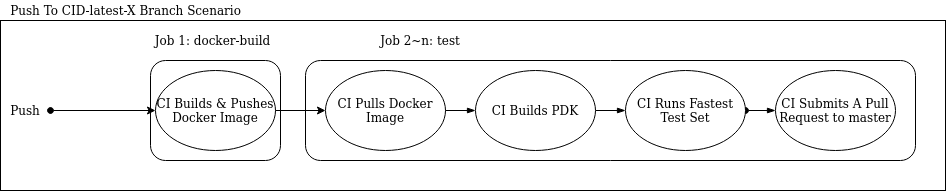

The diagram above was exported from draw.io. Its source (the exported page's mxGraphModel, read from the mxfile embedded in the PNG):
<mxGraphModel dx="1144" dy="696" grid="1" gridSize="10" guides="1" tooltips="1" connect="1" arrows="1" fold="1" page="1" pageScale="1" pageWidth="3300" pageHeight="4681" math="0" shadow="0">
  <root>
    <mxCell id="0" />
    <mxCell id="1" parent="0" />
    <mxCell id="2" value="" style="rounded=0;whiteSpace=wrap;html=1;" vertex="1" parent="1">
      <mxGeometry x="45" y="1770" width="945" height="170" as="geometry" />
    </mxCell>
    <mxCell id="3" value="&lt;div&gt;Push To CID-latest-X Branch Scenario&lt;/div&gt;" style="text;html=1;align=center;verticalAlign=middle;resizable=0;points=[];autosize=1;" vertex="1" parent="1">
      <mxGeometry x="45" y="1750" width="250" height="20" as="geometry" />
    </mxCell>
    <mxCell id="4" value="" style="rounded=1;whiteSpace=wrap;html=1;" vertex="1" parent="1">
      <mxGeometry x="195" y="1810" width="130" height="100" as="geometry" />
    </mxCell>
    <mxCell id="5" value="&lt;div&gt;CI Builds &amp;amp; Pushes Docker Image&lt;br&gt;&lt;/div&gt;" style="ellipse;whiteSpace=wrap;html=1;" vertex="1" parent="1">
      <mxGeometry x="200" y="1820" width="120" height="80" as="geometry" />
    </mxCell>
    <mxCell id="6" value="Job 1: docker-build" style="text;html=1;strokeColor=none;fillColor=none;align=center;verticalAlign=middle;whiteSpace=wrap;rounded=0;" vertex="1" parent="1">
      <mxGeometry x="195" y="1780" width="125" height="20" as="geometry" />
    </mxCell>
    <mxCell id="7" value="" style="rounded=1;whiteSpace=wrap;html=1;" vertex="1" parent="1">
      <mxGeometry x="350" y="1810" width="610" height="100" as="geometry" />
    </mxCell>
    <mxCell id="8" value="CI Pulls Docker Image" style="ellipse;whiteSpace=wrap;html=1;" vertex="1" parent="1">
      <mxGeometry x="370" y="1820" width="120" height="80" as="geometry" />
    </mxCell>
    <mxCell id="9" value="" style="edgeStyle=orthogonalEdgeStyle;rounded=0;orthogonalLoop=1;jettySize=auto;html=1;startArrow=oval;startFill=1;endArrow=blockThin;endFill=1;" edge="1" source="10" target="18" parent="1">
      <mxGeometry relative="1" as="geometry" />
    </mxCell>
    <mxCell id="10" value="CI Runs Fastest Test Set" style="ellipse;whiteSpace=wrap;html=1;" vertex="1" parent="1">
      <mxGeometry x="670" y="1820" width="120" height="80" as="geometry" />
    </mxCell>
    <mxCell id="11" style="edgeStyle=orthogonalEdgeStyle;rounded=0;orthogonalLoop=1;jettySize=auto;html=1;exitX=1;exitY=0.5;exitDx=0;exitDy=0;startArrow=none;startFill=0;endArrow=blockThin;endFill=1;" edge="1" source="14" target="10" parent="1">
      <mxGeometry relative="1" as="geometry" />
    </mxCell>
    <mxCell id="12" value="" style="edgeStyle=orthogonalEdgeStyle;rounded=0;orthogonalLoop=1;jettySize=auto;html=1;entryX=0;entryY=0.5;entryDx=0;entryDy=0;" edge="1" source="5" target="8" parent="1">
      <mxGeometry relative="1" as="geometry" />
    </mxCell>
    <mxCell id="13" value="Job 2~n: test " style="text;html=1;strokeColor=none;fillColor=none;align=center;verticalAlign=middle;whiteSpace=wrap;rounded=0;" vertex="1" parent="1">
      <mxGeometry x="360" y="1780" width="210" height="20" as="geometry" />
    </mxCell>
    <mxCell id="14" value="CI Builds PDK" style="ellipse;whiteSpace=wrap;html=1;" vertex="1" parent="1">
      <mxGeometry x="520" y="1820" width="120" height="80" as="geometry" />
    </mxCell>
    <mxCell id="15" style="edgeStyle=orthogonalEdgeStyle;rounded=0;orthogonalLoop=1;jettySize=auto;html=1;exitX=1;exitY=0.5;exitDx=0;exitDy=0;startArrow=none;startFill=0;endArrow=blockThin;endFill=1;" edge="1" source="8" target="14" parent="1">
      <mxGeometry relative="1" as="geometry">
        <mxPoint x="490" y="1860" as="sourcePoint" />
        <mxPoint x="670" y="1860" as="targetPoint" />
      </mxGeometry>
    </mxCell>
    <mxCell id="16" value="" style="endArrow=classic;html=1;entryX=0;entryY=0.5;entryDx=0;entryDy=0;startArrow=oval;startFill=1;" edge="1" target="5" parent="1">
      <mxGeometry width="50" height="50" relative="1" as="geometry">
        <mxPoint x="95" y="1860" as="sourcePoint" />
        <mxPoint x="145" y="1835" as="targetPoint" />
      </mxGeometry>
    </mxCell>
    <mxCell id="17" value="Push" style="text;html=1;strokeColor=none;fillColor=none;align=center;verticalAlign=middle;whiteSpace=wrap;rounded=0;" vertex="1" parent="1">
      <mxGeometry x="50" y="1850" width="40" height="20" as="geometry" />
    </mxCell>
    <mxCell id="18" value="&lt;div&gt;CI Submits A Pull Request to master&lt;br&gt;&lt;/div&gt;" style="ellipse;whiteSpace=wrap;html=1;" vertex="1" parent="1">
      <mxGeometry x="820" y="1820" width="120" height="80" as="geometry" />
    </mxCell>
  </root>
</mxGraphModel>